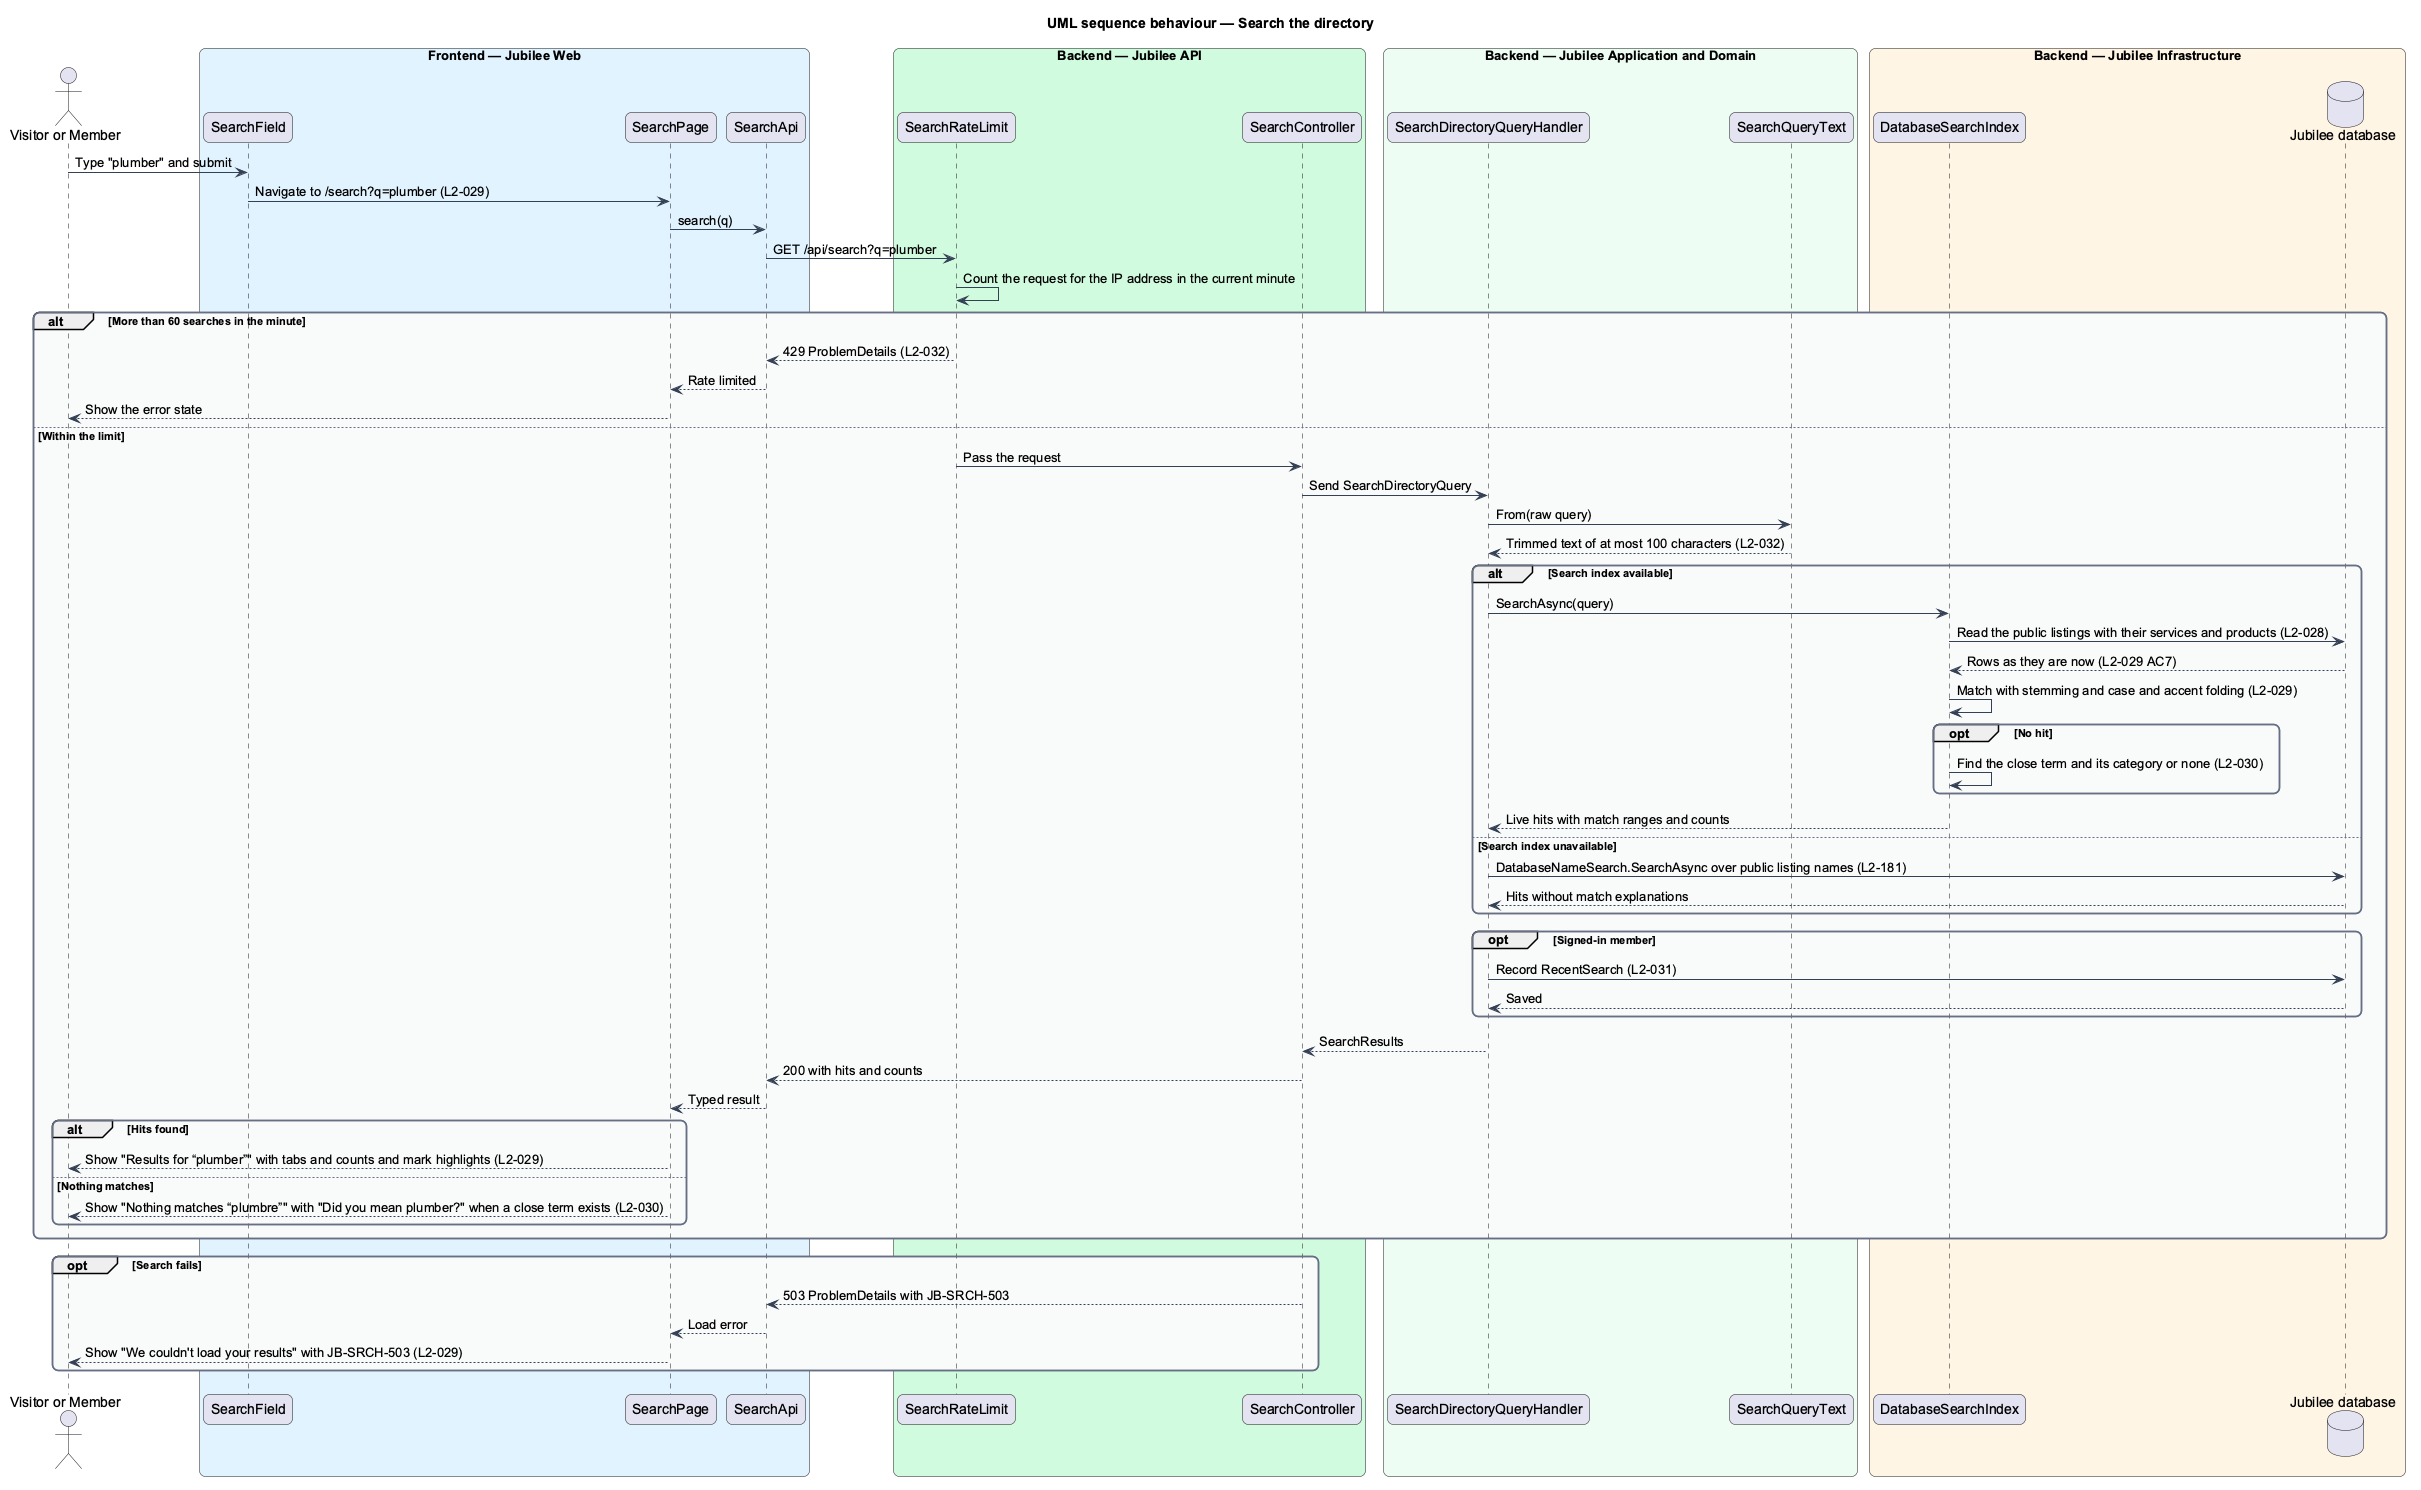

The diagram above was rendered by PlantUML. Its source (embedded in the PNG):
@startuml
title UML sequence behaviour — Search the directory
skinparam backgroundColor #FFFFFF
skinparam shadowing false
skinparam roundcorner 12
skinparam defaultFontName Arial
skinparam ArrowColor #344054
skinparam rectangle {
  BorderColor #344054
  FontColor #101828
}
skinparam package {
  BorderColor #667085
  FontColor #101828
  BackgroundColor #F9FAFB
}
actor "Visitor or Member" as actor
box "Frontend — Jubilee Web" #E0F2FE
  participant "SearchField" as box
  participant "SearchPage" as page
  participant "SearchApi" as client
end box
box "Backend — Jubilee API" #D1FADF
  participant "SearchRateLimit" as limit
  participant "SearchController" as controller
end box
box "Backend — Jubilee Application and Domain" #ECFDF3
  participant "SearchDirectoryQueryHandler" as handler
  participant "SearchQueryText" as text
end box
box "Backend — Jubilee Infrastructure" #FFF4E5
  participant "DatabaseSearchIndex" as index
  database "Jubilee database" as db
end box
actor -> box : Type "plumber" and submit
box -> page : Navigate to /search?q=plumber (L2-029)
page -> client : search(q)
client -> limit : GET /api/search?q=plumber
limit -> limit : Count the request for the IP address in the current minute
alt More than 60 searches in the minute
  limit --> client : 429 ProblemDetails (L2-032)
  client --> page : Rate limited
  page --> actor : Show the error state
else Within the limit
  limit -> controller : Pass the request
  controller -> handler : Send SearchDirectoryQuery
  handler -> text : From(raw query)
  text --> handler : Trimmed text of at most 100 characters (L2-032)
  alt Search index available
    handler -> index : SearchAsync(query)
    index -> db : Read the public listings with their services and products (L2-028)
    db --> index : Rows as they are now (L2-029 AC7)
    index -> index : Match with stemming and case and accent folding (L2-029)
    opt No hit
      index -> index : Find the close term and its category or none (L2-030)
    end
    index --> handler : Live hits with match ranges and counts
  else Search index unavailable
    handler -> db : DatabaseNameSearch.SearchAsync over public listing names (L2-181)
    db --> handler : Hits without match explanations
  end
  opt Signed-in member
    handler -> db : Record RecentSearch (L2-031)
    db --> handler : Saved
  end
  handler --> controller : SearchResults
  controller --> client : 200 with hits and counts
  client --> page : Typed result
  alt Hits found
    page --> actor : Show "Results for “plumber”" with tabs and counts and mark highlights (L2-029)
  else Nothing matches
    page --> actor : Show "Nothing matches “plumbre”" with "Did you mean plumber?" when a close term exists (L2-030)
  end
end
opt Search fails
  controller --> client : 503 ProblemDetails with JB-SRCH-503
  client --> page : Load error
  page --> actor : Show "We couldn't load your results" with JB-SRCH-503 (L2-029)
end
@enduml